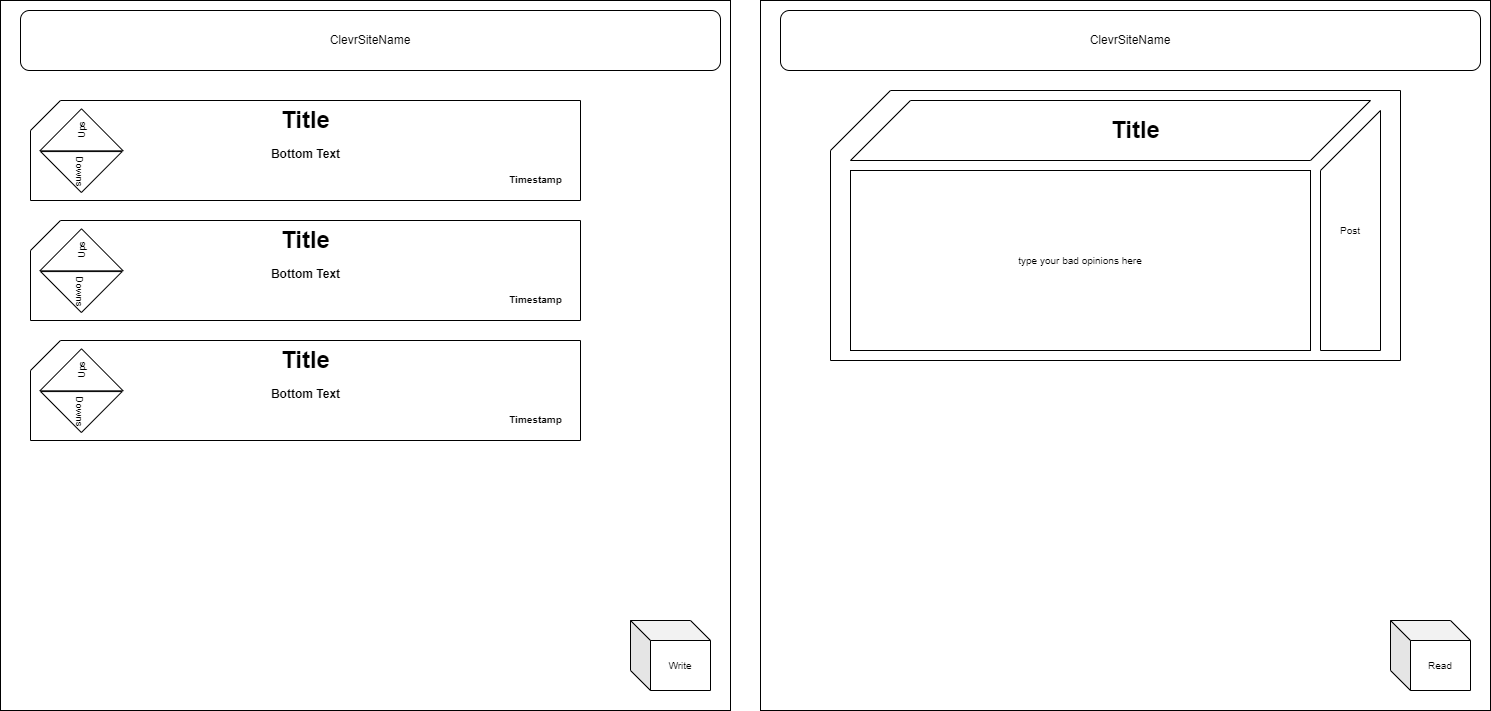

The diagram above was exported from draw.io. Its source (the exported page's mxGraphModel, read from the mxfile embedded in the PNG):
<mxGraphModel dx="776" dy="1817" grid="1" gridSize="10" guides="1" tooltips="1" connect="1" arrows="1" fold="1" page="1" pageScale="1" pageWidth="850" pageHeight="1100" math="0" shadow="0">
  <root>
    <mxCell id="0" />
    <mxCell id="1" parent="0" />
    <mxCell id="uFwIKn3cU7Nn_9qGQBpD-3" value="" style="rounded=0;whiteSpace=wrap;html=1;" vertex="1" parent="1">
      <mxGeometry x="140" y="-20" width="730" height="710" as="geometry" />
    </mxCell>
    <mxCell id="uFwIKn3cU7Nn_9qGQBpD-5" value="ClevrSiteName" style="rounded=1;whiteSpace=wrap;html=1;" vertex="1" parent="1">
      <mxGeometry x="160" y="-10" width="700" height="60" as="geometry" />
    </mxCell>
    <mxCell id="uFwIKn3cU7Nn_9qGQBpD-15" value="" style="group" vertex="1" connectable="0" parent="1">
      <mxGeometry x="170" y="80" width="550" height="100" as="geometry" />
    </mxCell>
    <mxCell id="uFwIKn3cU7Nn_9qGQBpD-6" value="" style="shape=card;whiteSpace=wrap;html=1;" vertex="1" parent="uFwIKn3cU7Nn_9qGQBpD-15">
      <mxGeometry width="550" height="100" as="geometry" />
    </mxCell>
    <mxCell id="uFwIKn3cU7Nn_9qGQBpD-7" value="Title" style="text;strokeColor=none;fillColor=none;html=1;fontSize=24;fontStyle=1;verticalAlign=middle;align=center;" vertex="1" parent="uFwIKn3cU7Nn_9qGQBpD-15">
      <mxGeometry x="225" width="100" height="40" as="geometry" />
    </mxCell>
    <mxCell id="uFwIKn3cU7Nn_9qGQBpD-8" value="&lt;font style=&quot;font-size: 12px;&quot;&gt;Bottom Text&lt;/font&gt;" style="text;strokeColor=none;fillColor=none;html=1;fontSize=24;fontStyle=1;verticalAlign=middle;align=center;" vertex="1" parent="uFwIKn3cU7Nn_9qGQBpD-15">
      <mxGeometry x="225" y="30" width="100" height="40" as="geometry" />
    </mxCell>
    <mxCell id="uFwIKn3cU7Nn_9qGQBpD-9" value="&lt;font style=&quot;font-size: 10px;&quot;&gt;Timestamp&lt;/font&gt;" style="text;strokeColor=none;fillColor=none;html=1;fontSize=24;fontStyle=1;verticalAlign=middle;align=center;" vertex="1" parent="uFwIKn3cU7Nn_9qGQBpD-15">
      <mxGeometry x="470" y="60" width="70" height="30" as="geometry" />
    </mxCell>
    <mxCell id="uFwIKn3cU7Nn_9qGQBpD-11" value="Ups" style="triangle;whiteSpace=wrap;html=1;fontSize=10;rotation=-90;" vertex="1" parent="uFwIKn3cU7Nn_9qGQBpD-15">
      <mxGeometry x="30" y="-12.299999999999997" width="42.03" height="83.24" as="geometry" />
    </mxCell>
    <mxCell id="uFwIKn3cU7Nn_9qGQBpD-13" value="Downs" style="triangle;whiteSpace=wrap;html=1;fontSize=10;rotation=90;" vertex="1" parent="uFwIKn3cU7Nn_9qGQBpD-15">
      <mxGeometry x="30.409999999999968" y="30.799999999999997" width="40.95" height="81.49" as="geometry" />
    </mxCell>
    <mxCell id="uFwIKn3cU7Nn_9qGQBpD-16" value="" style="group" vertex="1" connectable="0" parent="1">
      <mxGeometry x="170" y="200" width="550" height="100" as="geometry" />
    </mxCell>
    <mxCell id="uFwIKn3cU7Nn_9qGQBpD-17" value="" style="shape=card;whiteSpace=wrap;html=1;" vertex="1" parent="uFwIKn3cU7Nn_9qGQBpD-16">
      <mxGeometry width="550" height="100" as="geometry" />
    </mxCell>
    <mxCell id="uFwIKn3cU7Nn_9qGQBpD-18" value="Title" style="text;strokeColor=none;fillColor=none;html=1;fontSize=24;fontStyle=1;verticalAlign=middle;align=center;" vertex="1" parent="uFwIKn3cU7Nn_9qGQBpD-16">
      <mxGeometry x="225" width="100" height="40" as="geometry" />
    </mxCell>
    <mxCell id="uFwIKn3cU7Nn_9qGQBpD-19" value="&lt;font style=&quot;font-size: 12px;&quot;&gt;Bottom Text&lt;/font&gt;" style="text;strokeColor=none;fillColor=none;html=1;fontSize=24;fontStyle=1;verticalAlign=middle;align=center;" vertex="1" parent="uFwIKn3cU7Nn_9qGQBpD-16">
      <mxGeometry x="225" y="30" width="100" height="40" as="geometry" />
    </mxCell>
    <mxCell id="uFwIKn3cU7Nn_9qGQBpD-20" value="&lt;font style=&quot;font-size: 10px;&quot;&gt;Timestamp&lt;/font&gt;" style="text;strokeColor=none;fillColor=none;html=1;fontSize=24;fontStyle=1;verticalAlign=middle;align=center;" vertex="1" parent="uFwIKn3cU7Nn_9qGQBpD-16">
      <mxGeometry x="470" y="60" width="70" height="30" as="geometry" />
    </mxCell>
    <mxCell id="uFwIKn3cU7Nn_9qGQBpD-21" value="Ups" style="triangle;whiteSpace=wrap;html=1;fontSize=10;rotation=-90;" vertex="1" parent="uFwIKn3cU7Nn_9qGQBpD-16">
      <mxGeometry x="30" y="-12.299999999999997" width="42.03" height="83.24" as="geometry" />
    </mxCell>
    <mxCell id="uFwIKn3cU7Nn_9qGQBpD-22" value="Downs" style="triangle;whiteSpace=wrap;html=1;fontSize=10;rotation=90;" vertex="1" parent="uFwIKn3cU7Nn_9qGQBpD-16">
      <mxGeometry x="30.409999999999968" y="30.799999999999997" width="40.95" height="81.49" as="geometry" />
    </mxCell>
    <mxCell id="uFwIKn3cU7Nn_9qGQBpD-23" value="" style="group" vertex="1" connectable="0" parent="1">
      <mxGeometry x="170" y="320" width="550" height="100" as="geometry" />
    </mxCell>
    <mxCell id="uFwIKn3cU7Nn_9qGQBpD-24" value="" style="shape=card;whiteSpace=wrap;html=1;" vertex="1" parent="uFwIKn3cU7Nn_9qGQBpD-23">
      <mxGeometry width="550" height="100" as="geometry" />
    </mxCell>
    <mxCell id="uFwIKn3cU7Nn_9qGQBpD-25" value="Title" style="text;strokeColor=none;fillColor=none;html=1;fontSize=24;fontStyle=1;verticalAlign=middle;align=center;" vertex="1" parent="uFwIKn3cU7Nn_9qGQBpD-23">
      <mxGeometry x="225" width="100" height="40" as="geometry" />
    </mxCell>
    <mxCell id="uFwIKn3cU7Nn_9qGQBpD-26" value="&lt;font style=&quot;font-size: 12px;&quot;&gt;Bottom Text&lt;/font&gt;" style="text;strokeColor=none;fillColor=none;html=1;fontSize=24;fontStyle=1;verticalAlign=middle;align=center;" vertex="1" parent="uFwIKn3cU7Nn_9qGQBpD-23">
      <mxGeometry x="225" y="30" width="100" height="40" as="geometry" />
    </mxCell>
    <mxCell id="uFwIKn3cU7Nn_9qGQBpD-27" value="&lt;font style=&quot;font-size: 10px;&quot;&gt;Timestamp&lt;/font&gt;" style="text;strokeColor=none;fillColor=none;html=1;fontSize=24;fontStyle=1;verticalAlign=middle;align=center;" vertex="1" parent="uFwIKn3cU7Nn_9qGQBpD-23">
      <mxGeometry x="470" y="60" width="70" height="30" as="geometry" />
    </mxCell>
    <mxCell id="uFwIKn3cU7Nn_9qGQBpD-28" value="Ups" style="triangle;whiteSpace=wrap;html=1;fontSize=10;rotation=-90;" vertex="1" parent="uFwIKn3cU7Nn_9qGQBpD-23">
      <mxGeometry x="30" y="-12.299999999999997" width="42.03" height="83.24" as="geometry" />
    </mxCell>
    <mxCell id="uFwIKn3cU7Nn_9qGQBpD-29" value="Downs" style="triangle;whiteSpace=wrap;html=1;fontSize=10;rotation=90;" vertex="1" parent="uFwIKn3cU7Nn_9qGQBpD-23">
      <mxGeometry x="30.409999999999968" y="30.799999999999997" width="40.95" height="81.49" as="geometry" />
    </mxCell>
    <mxCell id="uFwIKn3cU7Nn_9qGQBpD-31" value="" style="rounded=0;whiteSpace=wrap;html=1;" vertex="1" parent="1">
      <mxGeometry x="900" y="-20" width="730" height="710" as="geometry" />
    </mxCell>
    <mxCell id="uFwIKn3cU7Nn_9qGQBpD-33" value="ClevrSiteName" style="rounded=1;whiteSpace=wrap;html=1;" vertex="1" parent="1">
      <mxGeometry x="920" y="-10" width="700" height="60" as="geometry" />
    </mxCell>
    <mxCell id="uFwIKn3cU7Nn_9qGQBpD-34" value="" style="shape=card;whiteSpace=wrap;html=1;fontSize=10;size=60;" vertex="1" parent="1">
      <mxGeometry x="970" y="70" width="570" height="270" as="geometry" />
    </mxCell>
    <mxCell id="uFwIKn3cU7Nn_9qGQBpD-35" value="" style="shape=parallelogram;perimeter=parallelogramPerimeter;whiteSpace=wrap;html=1;fixedSize=1;fontSize=10;size=60;" vertex="1" parent="1">
      <mxGeometry x="990" y="80" width="520" height="60" as="geometry" />
    </mxCell>
    <mxCell id="uFwIKn3cU7Nn_9qGQBpD-36" value="Title" style="text;strokeColor=none;fillColor=none;html=1;fontSize=24;fontStyle=1;verticalAlign=middle;align=center;" vertex="1" parent="1">
      <mxGeometry x="1225" y="90" width="100" height="40" as="geometry" />
    </mxCell>
    <mxCell id="uFwIKn3cU7Nn_9qGQBpD-37" value="type your bad opinions here" style="rounded=0;whiteSpace=wrap;html=1;fontSize=10;" vertex="1" parent="1">
      <mxGeometry x="990" y="150" width="460" height="180" as="geometry" />
    </mxCell>
    <mxCell id="uFwIKn3cU7Nn_9qGQBpD-39" value="Post&lt;br&gt;" style="shape=card;whiteSpace=wrap;html=1;fontSize=10;size=60;" vertex="1" parent="1">
      <mxGeometry x="1460" y="90" width="60" height="240" as="geometry" />
    </mxCell>
    <mxCell id="uFwIKn3cU7Nn_9qGQBpD-40" value="Write" style="shape=cube;whiteSpace=wrap;html=1;boundedLbl=1;backgroundOutline=1;darkOpacity=0.05;darkOpacity2=0.1;fontSize=10;" vertex="1" parent="1">
      <mxGeometry x="770" y="600" width="80" height="70" as="geometry" />
    </mxCell>
    <mxCell id="uFwIKn3cU7Nn_9qGQBpD-41" value="Read" style="shape=cube;whiteSpace=wrap;html=1;boundedLbl=1;backgroundOutline=1;darkOpacity=0.05;darkOpacity2=0.1;fontSize=10;" vertex="1" parent="1">
      <mxGeometry x="1530" y="600" width="80" height="70" as="geometry" />
    </mxCell>
  </root>
</mxGraphModel>